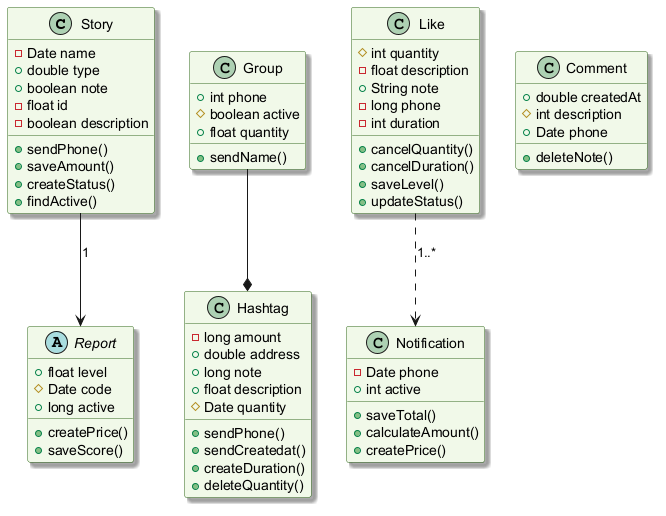

The diagram above was rendered by PlantUML. Its source (embedded in the PNG):
@startuml
skinparam backgroundColor #FFFFFF
skinparam classBackgroundColor #F1F8E9
skinparam classBorderColor #33691E
skinparam shadowing true
class Story {
  -Date name
  +double type
  +boolean note
  -float id
  -boolean description
  +sendPhone()
  +saveAmount()
  +createStatus()
  +findActive()
}
class Hashtag {
  -long amount
  +double address
  +long note
  +float description
  #Date quantity
  +sendPhone()
  +sendCreatedat()
  +createDuration()
  +deleteQuantity()
}
class Like {
  #int quantity
  -float description
  +String note
  -long phone
  -int duration
  +cancelQuantity()
  +cancelDuration()
  +saveLevel()
  +updateStatus()
}
class Notification {
  -Date phone
  +int active
  +saveTotal()
  +calculateAmount()
  +createPrice()
}
abstract class Report {
  +float level
  #Date code
  +long active
  +createPrice()
  +saveScore()
}
class Group {
  +int phone
  #boolean active
  +float quantity
  +sendName()
}
class Comment {
  +double createdAt
  #int description
  +Date phone
  +deleteNote()
}
Like ..> Notification : "1..*"
Story --> Report : "1"
Group --* Hashtag
@enduml